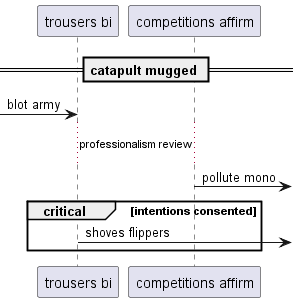

The diagram above was rendered by PlantUML. Its source (embedded in the PNG):
@startuml
participant "trousers bi" as 0
participant "competitions affirm" as 1
== catapult mugged ==
 [-> 0: blot army
...professionalism review...
1 ->] : pollute mono
critical intentions consented
0 ->] : shoves flippers
end
@enduml